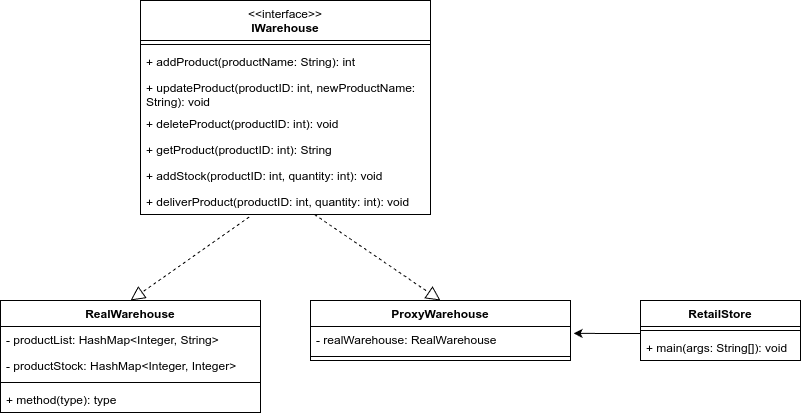

The diagram above was exported from draw.io. Its source (the exported page's mxGraphModel, read from the mxfile embedded in the PNG):
<mxGraphModel dx="3182" dy="1667" grid="1" gridSize="10" guides="1" tooltips="1" connect="1" arrows="1" fold="1" page="1" pageScale="1" pageWidth="850" pageHeight="1100" math="0" shadow="0">
  <root>
    <mxCell id="0" />
    <mxCell id="1" parent="0" />
    <mxCell id="2" value="&lt;span style=&quot;font-weight: normal;&quot;&gt;&amp;lt;&amp;lt;interface&amp;gt;&amp;gt;&lt;/span&gt;&lt;br&gt;IWarehouse" style="swimlane;fontStyle=1;align=center;verticalAlign=top;childLayout=stackLayout;horizontal=1;startSize=40;horizontalStack=0;resizeParent=1;resizeParentMax=0;resizeLast=0;collapsible=1;marginBottom=0;whiteSpace=wrap;html=1;" vertex="1" parent="1">
      <mxGeometry x="330" y="250" width="290" height="214" as="geometry" />
    </mxCell>
    <mxCell id="3" value="" style="line;strokeWidth=1;fillColor=none;align=left;verticalAlign=middle;spacingTop=-1;spacingLeft=3;spacingRight=3;rotatable=0;labelPosition=right;points=[];portConstraint=eastwest;strokeColor=inherit;" vertex="1" parent="2">
      <mxGeometry y="40" width="290" height="8" as="geometry" />
    </mxCell>
    <mxCell id="4" value="+ addProduct(productName: String): int" style="text;strokeColor=none;fillColor=none;align=left;verticalAlign=top;spacingLeft=4;spacingRight=4;overflow=hidden;rotatable=0;points=[[0,0.5],[1,0.5]];portConstraint=eastwest;whiteSpace=wrap;html=1;" vertex="1" parent="2">
      <mxGeometry y="48" width="290" height="26" as="geometry" />
    </mxCell>
    <mxCell id="5" value="+ updateProduct(productID: int, newProductName: String): void" style="text;strokeColor=none;fillColor=none;align=left;verticalAlign=top;spacingLeft=4;spacingRight=4;overflow=hidden;rotatable=0;points=[[0,0.5],[1,0.5]];portConstraint=eastwest;whiteSpace=wrap;html=1;" vertex="1" parent="2">
      <mxGeometry y="74" width="290" height="36" as="geometry" />
    </mxCell>
    <mxCell id="6" value="+ deleteProduct(productID: int): void" style="text;strokeColor=none;fillColor=none;align=left;verticalAlign=top;spacingLeft=4;spacingRight=4;overflow=hidden;rotatable=0;points=[[0,0.5],[1,0.5]];portConstraint=eastwest;whiteSpace=wrap;html=1;" vertex="1" parent="2">
      <mxGeometry y="110" width="290" height="26" as="geometry" />
    </mxCell>
    <mxCell id="7" value="+ getProduct(productID: int): String" style="text;strokeColor=none;fillColor=none;align=left;verticalAlign=top;spacingLeft=4;spacingRight=4;overflow=hidden;rotatable=0;points=[[0,0.5],[1,0.5]];portConstraint=eastwest;whiteSpace=wrap;html=1;" vertex="1" parent="2">
      <mxGeometry y="136" width="290" height="26" as="geometry" />
    </mxCell>
    <mxCell id="8" value="+ addStock(productID: int, quantity: int): void" style="text;strokeColor=none;fillColor=none;align=left;verticalAlign=top;spacingLeft=4;spacingRight=4;overflow=hidden;rotatable=0;points=[[0,0.5],[1,0.5]];portConstraint=eastwest;whiteSpace=wrap;html=1;" vertex="1" parent="2">
      <mxGeometry y="162" width="290" height="26" as="geometry" />
    </mxCell>
    <mxCell id="9" value="+ deliverProduct(productID: int, quantity: int): void" style="text;strokeColor=none;fillColor=none;align=left;verticalAlign=top;spacingLeft=4;spacingRight=4;overflow=hidden;rotatable=0;points=[[0,0.5],[1,0.5]];portConstraint=eastwest;whiteSpace=wrap;html=1;" vertex="1" parent="2">
      <mxGeometry y="188" width="290" height="26" as="geometry" />
    </mxCell>
    <mxCell id="10" value="RealWarehouse" style="swimlane;fontStyle=1;align=center;verticalAlign=top;childLayout=stackLayout;horizontal=1;startSize=26;horizontalStack=0;resizeParent=1;resizeParentMax=0;resizeLast=0;collapsible=1;marginBottom=0;whiteSpace=wrap;html=1;" vertex="1" parent="1">
      <mxGeometry x="190" y="550" width="260" height="112" as="geometry" />
    </mxCell>
    <mxCell id="11" value="- productList: HashMap&amp;lt;Integer, String&amp;gt;" style="text;strokeColor=none;fillColor=none;align=left;verticalAlign=top;spacingLeft=4;spacingRight=4;overflow=hidden;rotatable=0;points=[[0,0.5],[1,0.5]];portConstraint=eastwest;whiteSpace=wrap;html=1;" vertex="1" parent="10">
      <mxGeometry y="26" width="260" height="26" as="geometry" />
    </mxCell>
    <mxCell id="12" value="- productStock: HashMap&amp;lt;Integer, Integer&amp;gt;" style="text;strokeColor=none;fillColor=none;align=left;verticalAlign=top;spacingLeft=4;spacingRight=4;overflow=hidden;rotatable=0;points=[[0,0.5],[1,0.5]];portConstraint=eastwest;whiteSpace=wrap;html=1;" vertex="1" parent="10">
      <mxGeometry y="52" width="260" height="26" as="geometry" />
    </mxCell>
    <mxCell id="13" value="" style="line;strokeWidth=1;fillColor=none;align=left;verticalAlign=middle;spacingTop=-1;spacingLeft=3;spacingRight=3;rotatable=0;labelPosition=right;points=[];portConstraint=eastwest;strokeColor=inherit;" vertex="1" parent="10">
      <mxGeometry y="78" width="260" height="8" as="geometry" />
    </mxCell>
    <mxCell id="14" value="+ method(type): type" style="text;strokeColor=none;fillColor=none;align=left;verticalAlign=top;spacingLeft=4;spacingRight=4;overflow=hidden;rotatable=0;points=[[0,0.5],[1,0.5]];portConstraint=eastwest;whiteSpace=wrap;html=1;" vertex="1" parent="10">
      <mxGeometry y="86" width="260" height="26" as="geometry" />
    </mxCell>
    <mxCell id="15" value="ProxyWarehouse" style="swimlane;fontStyle=1;align=center;verticalAlign=top;childLayout=stackLayout;horizontal=1;startSize=26;horizontalStack=0;resizeParent=1;resizeParentMax=0;resizeLast=0;collapsible=1;marginBottom=0;whiteSpace=wrap;html=1;" vertex="1" parent="1">
      <mxGeometry x="500" y="550" width="260" height="60" as="geometry" />
    </mxCell>
    <mxCell id="16" value="- realWarehouse: RealWarehouse" style="text;strokeColor=none;fillColor=none;align=left;verticalAlign=top;spacingLeft=4;spacingRight=4;overflow=hidden;rotatable=0;points=[[0,0.5],[1,0.5]];portConstraint=eastwest;whiteSpace=wrap;html=1;" vertex="1" parent="15">
      <mxGeometry y="26" width="260" height="26" as="geometry" />
    </mxCell>
    <mxCell id="17" value="" style="line;strokeWidth=1;fillColor=none;align=left;verticalAlign=middle;spacingTop=-1;spacingLeft=3;spacingRight=3;rotatable=0;labelPosition=right;points=[];portConstraint=eastwest;strokeColor=inherit;" vertex="1" parent="15">
      <mxGeometry y="52" width="260" height="8" as="geometry" />
    </mxCell>
    <mxCell id="18" value="" style="endArrow=block;dashed=1;endFill=0;endSize=12;html=1;rounded=0;entryX=0.5;entryY=0;entryDx=0;entryDy=0;exitX=0.6;exitY=1;exitDx=0;exitDy=0;exitPerimeter=0;" edge="1" source="9" target="15" parent="1">
      <mxGeometry width="160" relative="1" as="geometry">
        <mxPoint x="460" y="690" as="sourcePoint" />
        <mxPoint x="620" y="690" as="targetPoint" />
      </mxGeometry>
    </mxCell>
    <mxCell id="19" value="" style="endArrow=block;dashed=1;endFill=0;endSize=12;html=1;rounded=0;entryX=0.5;entryY=0;entryDx=0;entryDy=0;exitX=0.375;exitY=1.095;exitDx=0;exitDy=0;exitPerimeter=0;" edge="1" source="9" target="10" parent="1">
      <mxGeometry width="160" relative="1" as="geometry">
        <mxPoint x="514" y="474" as="sourcePoint" />
        <mxPoint x="640" y="560" as="targetPoint" />
      </mxGeometry>
    </mxCell>
    <mxCell id="20" value="RetailStore" style="swimlane;fontStyle=1;align=center;verticalAlign=top;childLayout=stackLayout;horizontal=1;startSize=26;horizontalStack=0;resizeParent=1;resizeParentMax=0;resizeLast=0;collapsible=1;marginBottom=0;whiteSpace=wrap;html=1;" vertex="1" parent="1">
      <mxGeometry x="830" y="550" width="160" height="60" as="geometry" />
    </mxCell>
    <mxCell id="21" value="" style="line;strokeWidth=1;fillColor=none;align=left;verticalAlign=middle;spacingTop=-1;spacingLeft=3;spacingRight=3;rotatable=0;labelPosition=right;points=[];portConstraint=eastwest;strokeColor=inherit;" vertex="1" parent="20">
      <mxGeometry y="26" width="160" height="8" as="geometry" />
    </mxCell>
    <mxCell id="22" value="+ main(args: String[]): void" style="text;strokeColor=none;fillColor=none;align=left;verticalAlign=top;spacingLeft=4;spacingRight=4;overflow=hidden;rotatable=0;points=[[0,0.5],[1,0.5]];portConstraint=eastwest;whiteSpace=wrap;html=1;" vertex="1" parent="20">
      <mxGeometry y="34" width="160" height="26" as="geometry" />
    </mxCell>
    <mxCell id="23" style="edgeStyle=orthogonalEdgeStyle;rounded=0;orthogonalLoop=1;jettySize=auto;html=1;entryX=1.012;entryY=0.265;entryDx=0;entryDy=0;entryPerimeter=0;" edge="1" source="20" target="16" parent="1">
      <mxGeometry relative="1" as="geometry">
        <Array as="points">
          <mxPoint x="810" y="583" />
          <mxPoint x="810" y="583" />
        </Array>
      </mxGeometry>
    </mxCell>
  </root>
</mxGraphModel>